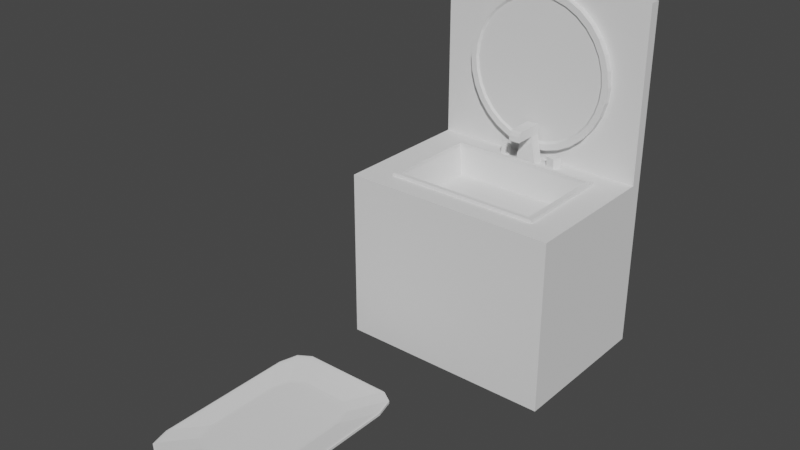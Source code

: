 # Source: basin.blend  (saved by Blender 2.81.16; exported with 4.5.12 LTS)
import bpy
from mathutils import Matrix  # noqa: F401  (used for matrix-valued properties, if any)

bpy.ops.wm.read_factory_settings(use_empty=True)
scene = bpy.context.scene
scene.name = 'Scene'

# ---- collections
col_bathroom = bpy.data.collections.new('bathroom'); scene.collection.children.link(col_bathroom)

# ---- world
world_world = bpy.data.worlds.new('World'); scene.world = world_world
world_world.use_nodes = True; world_world.node_tree.nodes.clear()
_N = world_world.node_tree.nodes; _L = world_world.node_tree.links
n0 = _N.new('ShaderNodeOutputWorld'); n0.name = 'World Output'; n0.location = (300, 300)
n1 = _N.new('ShaderNodeBackground'); n1.name = 'Background'; n1.location = (10, 300)
n1.inputs[0].default_value = (0.05088, 0.05088, 0.05088, 1.0)
_L.new(n1.outputs[0], n0.inputs[0])
n0.is_active_output = True
world_world.color = (0.05088, 0.05088, 0.05088)
world_world.use_sun_shadow = False
world_world.sun_shadow_jitter_overblur = 0.0

# ---- meshes
me_cylinder_010 = bpy.data.meshes.new('Cylinder.010')
me_cylinder_010.from_pydata([(-3.762e-08, 0.8928, -0.4404), (0.0, 1.0, 1.0), (0.1742, 0.8757, -0.4404), (0.1951, 0.9808, 1.0), (0.3417, 0.8249, -0.4404), (0.3827, 0.9239, 1.0), (0.496, 0.7424, -0.4404), (0.5556, 0.8315, 1.0), (0.6313, 0.6313, -0.4404), (0.7071, 0.7071, 1.0), (0.7424, 0.496, -0.4404), (0.8315, 0.5556, 1.0), (0.8249, 0.3417, -0.4404), (0.9239, 0.3827, 1.0), (0.8757, 0.1742, -0.4404), (0.9808, 0.1951, 1.0), (0.8928, 5.884e-08, -0.4404), (1.0, 7.55e-08, 1.0), (0.8757, -0.1742, -0.4404), (0.9808, -0.1951, 1.0), (0.8249, -0.3417, -0.4404), (0.9239, -0.3827, 1.0), (0.7424, -0.496, -0.4404), (0.8315, -0.5556, 1.0), (0.6313, -0.6313, -0.4404), (0.7071, -0.7071, 1.0), (0.496, -0.7424, -0.4404), (0.5556, -0.8315, 1.0), (0.3417, -0.8249, -0.4404), (0.3827, -0.9239, 1.0), (0.1742, -0.8757, -0.4404), (0.1951, -0.9808, 1.0), (-2.922e-07, -0.8928, -0.4404), (-3.258e-07, -1.0, 1.0), (-0.1742, -0.8757, -0.4404), (-0.1951, -0.9808, 1.0), (-0.3417, -0.8249, -0.4404), (-0.3827, -0.9239, 1.0), (-0.496, -0.7424, -0.4404), (-0.5556, -0.8315, 1.0), (-0.6313, -0.6313, -0.4404), (-0.7071, -0.7071, 1.0), (-0.7424, -0.496, -0.4404), (-0.8315, -0.5556, 1.0), (-0.8249, -0.3417, -0.4404), (-0.9239, -0.3827, 1.0), (-0.8757, -0.1742, -0.4404), (-0.9808, -0.1951, 1.0), (-0.8928, 8.699e-07, -0.4404), (-1.0, 9.656e-07, 1.0), (-0.8757, 0.1742, -0.4404), (-0.9808, 0.1951, 1.0), (-0.8249, 0.3417, -0.4404), (-0.9239, 0.3827, 1.0), (-0.7424, 0.496, -0.4404), (-0.8315, 0.5556, 1.0), (-0.6313, 0.6313, -0.4404), (-0.7071, 0.7071, 1.0), (-0.496, 0.7424, -0.4404), (-0.5556, 0.8315, 1.0), (-0.3417, 0.8249, -0.4404), (-0.3827, 0.9239, 1.0), (-0.1742, 0.8757, -0.4404), (-0.1951, 0.9808, 1.0), (0.0, 1.0, -1.0), (0.1951, 0.9808, -1.0), (0.3827, 0.9239, -1.0), (0.5556, 0.8315, -1.0), (0.7071, 0.7071, -1.0), (0.8315, 0.5556, -1.0), (0.9239, 0.3827, -1.0), (0.9808, 0.1951, -1.0), (1.0, 7.55e-08, -1.0), (0.9808, -0.1951, -1.0), (0.9239, -0.3827, -1.0), (0.8315, -0.5556, -1.0), (0.7071, -0.7071, -1.0), (0.5556, -0.8315, -1.0), (0.3827, -0.9239, -1.0), (0.1951, -0.9808, -1.0), (-3.258e-07, -1.0, -1.0), (-0.1951, -0.9808, -1.0), (-0.3827, -0.9239, -1.0), (-0.5556, -0.8315, -1.0), (-0.7071, -0.7071, -1.0), (-0.8315, -0.5556, -1.0), (-0.9239, -0.3827, -1.0), (-0.9808, -0.1951, -1.0), (-1.0, 9.656e-07, -1.0), (-0.9808, 0.1951, -1.0), (-0.9239, 0.3827, -1.0), (-0.8315, 0.5556, -1.0), (-0.7071, 0.7071, -1.0), (-0.5556, 0.8315, -1.0), (-0.3827, 0.9239, -1.0), (-0.1951, 0.9808, -1.0), (-3.041e-08, 0.9204, -1.0), (0.1796, 0.9027, -1.0), (0.3522, 0.8503, -1.0), (0.5113, 0.7653, -1.0), (0.6508, 0.6508, -1.0), (0.7653, 0.5113, -1.0), (0.8503, 0.3522, -1.0), (0.9027, 0.1796, -1.0), (0.9204, 6.328e-08, -1.0), (0.9027, -0.1796, -1.0), (0.8503, -0.3522, -1.0), (0.7653, -0.5113, -1.0), (0.6508, -0.6508, -1.0), (0.5113, -0.7653, -1.0), (0.3522, -0.8503, -1.0), (0.1796, -0.9027, -1.0), (-3.014e-07, -0.9204, -1.0), (-0.1796, -0.9027, -1.0), (-0.3522, -0.8503, -1.0), (-0.5113, -0.7653, -1.0), (-0.6508, -0.6508, -1.0), (-0.7653, -0.5113, -1.0), (-0.8503, -0.3522, -1.0), (-0.9027, -0.1796, -1.0), (-0.9204, 8.929e-07, -1.0), (-0.9027, 0.1796, -1.0), (-0.8503, 0.3522, -1.0), (-0.7653, 0.5113, -1.0), (-0.6508, 0.6508, -1.0), (-0.5113, 0.7653, -1.0), (-0.3522, 0.8503, -1.0), (-0.1796, 0.9027, -1.0)], [], [(64, 1, 3, 65), (65, 3, 5, 66), (66, 5, 7, 67), (67, 7, 9, 68), (68, 9, 11, 69), (69, 11, 13, 70), (70, 13, 15, 71), (71, 15, 17, 72), (72, 17, 19, 73), (73, 19, 21, 74), (74, 21, 23, 75), (75, 23, 25, 76), (76, 25, 27, 77), (77, 27, 29, 78), (78, 29, 31, 79), (79, 31, 33, 80), (80, 33, 35, 81), (81, 35, 37, 82), (82, 37, 39, 83), (83, 39, 41, 84), (84, 41, 43, 85), (85, 43, 45, 86), (86, 45, 47, 87), (87, 47, 49, 88), (88, 49, 51, 89), (89, 51, 53, 90), (90, 53, 55, 91), (91, 55, 57, 92), (92, 57, 59, 93), (93, 59, 61, 94), (3, 1, 63, 61, 59, 57, 55, 53, 51, 49, 47, 45, 43, 41, 39, 37, 35, 33, 31, 29, 27, 25, 23, 21, 19, 17, 15, 13, 11, 9, 7, 5), (94, 61, 63, 95), (95, 63, 1, 64), (0, 2, 4, 6, 8, 10, 12, 14, 16, 18, 20, 22, 24, 26, 28, 30, 32, 34, 36, 38, 40, 42, 44, 46, 48, 50, 52, 54, 56, 58, 60, 62), (97, 96, 64, 65), (98, 97, 65, 66), (99, 98, 66, 67), (100, 99, 67, 68), (101, 100, 68, 69), (102, 101, 69, 70), (103, 102, 70, 71), (104, 103, 71, 72), (105, 104, 72, 73), (106, 105, 73, 74), (107, 106, 74, 75), (108, 107, 75, 76), (109, 108, 76, 77), (110, 109, 77, 78), (111, 110, 78, 79), (112, 111, 79, 80), (113, 112, 80, 81), (114, 113, 81, 82), (115, 114, 82, 83), (116, 115, 83, 84), (117, 116, 84, 85), (118, 117, 85, 86), (119, 118, 86, 87), (120, 119, 87, 88), (121, 120, 88, 89), (122, 121, 89, 90), (123, 122, 90, 91), (124, 123, 91, 92), (125, 124, 92, 93), (126, 125, 93, 94), (127, 126, 94, 95), (96, 127, 95, 64), (2, 0, 96, 97), (4, 2, 97, 98), (6, 4, 98, 99), (8, 6, 99, 100), (10, 8, 100, 101), (12, 10, 101, 102), (14, 12, 102, 103), (16, 14, 103, 104), (18, 16, 104, 105), (20, 18, 105, 106), (22, 20, 106, 107), (24, 22, 107, 108), (26, 24, 108, 109), (28, 26, 109, 110), (30, 28, 110, 111), (32, 30, 111, 112), (34, 32, 112, 113), (36, 34, 113, 114), (38, 36, 114, 115), (40, 38, 115, 116), (42, 40, 116, 117), (44, 42, 117, 118), (46, 44, 118, 119), (48, 46, 119, 120), (50, 48, 120, 121), (52, 50, 121, 122), (54, 52, 122, 123), (56, 54, 123, 124), (58, 56, 124, 125), (60, 58, 125, 126), (62, 60, 126, 127), (0, 62, 127, 96)])
_uv = me_cylinder_010.uv_layers.new(name='UVMap')
_uv.uv.foreach_set('vector', [1.0, 0.5, 1.0, 1.0, 0.9688, 1.0, 0.9688, 0.5, 0.9688, 0.5, 0.9688, 1.0, 0.9375, 1.0, 0.9375, 0.5, 0.9375, 0.5, 0.9375, 1.0, 0.9062, 1.0, 0.9062, 0.5, 0.9062, 0.5, 0.9062, 1.0, 0.875, 1.0, 0.875, 0.5, 0.875, 0.5, 0.875, 1.0, 0.8438, 1.0, 0.8438, 0.5, 0.8438, 0.5, 0.8438, 1.0, 0.8125, 1.0, 0.8125, 0.5, 0.8125, 0.5, 0.8125, 1.0, 0.7812, 1.0, 0.7812, 0.5, 0.7812, 0.5, 0.7812, 1.0, 0.75, 1.0, 0.75, 0.5, 0.75, 0.5, 0.75, 1.0, 0.7188, 1.0, 0.7188, 0.5, 0.7188, 0.5, 0.7188, 1.0, 0.6875, 1.0, 0.6875, 0.5, 0.6875, 0.5, 0.6875, 1.0, 0.6562, 1.0, 0.6562, 0.5, 0.6562, 0.5, 0.6562, 1.0, 0.625, 1.0, 0.625, 0.5, 0.625, 0.5, 0.625, 1.0, 0.5938, 1.0, 0.5938, 0.5, 0.5938, 0.5, 0.5938, 1.0, 0.5625, 1.0, 0.5625, 0.5, 0.5625, 0.5, 0.5625, 1.0, 0.5312, 1.0, 0.5312, 0.5, 0.5312, 0.5, 0.5312, 1.0, 0.5, 1.0, 0.5, 0.5, 0.5, 0.5, 0.5, 1.0, 0.4688, 1.0, 0.4688, 0.5, 0.4688, 0.5, 0.4688, 1.0, 0.4375, 1.0, 0.4375, 0.5, 0.4375, 0.5, 0.4375, 1.0, 0.4062, 1.0, 0.4062, 0.5, 0.4062, 0.5, 0.4062, 1.0, 0.375, 1.0, 0.375, 0.5, 0.375, 0.5, 0.375, 1.0, 0.3438, 1.0, 0.3438, 0.5, 0.3438, 0.5, 0.3438, 1.0, 0.3125, 1.0, 0.3125, 0.5, 0.3125, 0.5, 0.3125, 1.0, 0.2812, 1.0, 0.2812, 0.5, 0.2812, 0.5, 0.2812, 1.0, 0.25, 1.0, 0.25, 0.5, 0.25, 0.5, 0.25, 1.0, 0.2188, 1.0, 0.2188, 0.5, 0.2188, 0.5, 0.2188, 1.0, 0.1875, 1.0, 0.1875, 0.5, 0.1875, 0.5, 0.1875, 1.0, 0.1562, 1.0, 0.1562, 0.5, 0.1562, 0.5, 0.1562, 1.0, 0.125, 1.0, 0.125, 0.5, 0.125, 0.5, 0.125, 1.0, 0.09375, 1.0, 0.09375, 0.5, 0.09375, 0.5, 0.09375, 1.0, 0.0625, 1.0, 0.0625, 0.5, 0.2968, 0.4854, 0.25, 0.49, 0.2032, 0.4854, 0.1582, 0.4717, 0.1167, 0.4496, 0.08029, 0.4197, 0.05045, 0.3833, 0.02827, 0.3418, 0.01461, 0.2968, 0.01, 0.25, 0.01461, 0.2032, 0.02827, 0.1582, 0.05045, 0.1167, 0.08029, 0.08029, 0.1167, 0.05045, 0.1582, 0.02827, 0.2032, 0.01461, 0.25, 0.01, 0.2968, 0.01461, 0.3418, 0.02827, 0.3833, 0.05045, 0.4197, 0.08029, 0.4496, 0.1167, 0.4717, 0.1582, 0.4854, 0.2032, 0.49, 0.25, 0.4854, 0.2968, 0.4717, 0.3418, 0.4496, 0.3833, 0.4197, 0.4197, 0.3833, 0.4496, 0.3418, 0.4717, 0.0625, 0.5, 0.0625, 1.0, 0.03125, 1.0, 0.03125, 0.5, 0.03125, 0.5, 0.03125, 1.0, 0.0, 1.0, 0.0, 0.5, 0.75, 0.4643, 0.7918, 0.4602, 0.832, 0.448, 0.869, 0.4282, 0.9015, 0.4015, 0.9282, 0.369, 0.948, 0.332, 0.9602, 0.2918, 0.9643, 0.25, 0.9602, 0.2082, 0.948, 0.168, 0.9282, 0.131, 0.9015, 0.09848, 0.869, 0.07184, 0.832, 0.05203, 0.7918, 0.03984, 0.75, 0.03572, 0.7082, 0.03984, 0.668, 0.05203, 0.631, 0.07184, 0.5985, 0.09848, 0.5718, 0.131, 0.552, 0.168, 0.5398, 0.2082, 0.5357, 0.25, 0.5398, 0.2918, 0.552, 0.332, 0.5718, 0.369, 0.5985, 0.4015, 0.631, 0.4282, 0.668, 0.448, 0.7082, 0.4602, 0.7931, 0.4666, 0.75, 0.4709, 0.75, 0.49, 0.7968, 0.4854, 0.8345, 0.4541, 0.7931, 0.4666, 0.7968, 0.4854, 0.8418, 0.4717, 0.8727, 0.4337, 0.8345, 0.4541, 0.8418, 0.4717, 0.8833, 0.4496, 0.9062, 0.4062, 0.8727, 0.4337, 0.8833, 0.4496, 0.9197, 0.4197, 0.9337, 0.3727, 0.9062, 0.4062, 0.9197, 0.4197, 0.9496, 0.3833, 0.9541, 0.3345, 0.9337, 0.3727, 0.9496, 0.3833, 0.9717, 0.3418, 0.9666, 0.2931, 0.9541, 0.3345, 0.9717, 0.3418, 0.9854, 0.2968, 0.9709, 0.25, 0.9666, 0.2931, 0.9854, 0.2968, 0.99, 0.25, 0.9666, 0.2069, 0.9709, 0.25, 0.99, 0.25, 0.9854, 0.2032, 0.9541, 0.1655, 0.9666, 0.2069, 0.9854, 0.2032, 0.9717, 0.1582, 0.9337, 0.1273, 0.9541, 0.1655, 0.9717, 0.1582, 0.9496, 0.1167, 0.9062, 0.09381, 0.9337, 0.1273, 0.9496, 0.1167, 0.9197, 0.08029, 0.8727, 0.06634, 0.9062, 0.09381, 0.9197, 0.08029, 0.8833, 0.05045, 0.8345, 0.04593, 0.8727, 0.06634, 0.8833, 0.05045, 0.8418, 0.02827, 0.7931, 0.03336, 0.8345, 0.04593, 0.8418, 0.02827, 0.7968, 0.01461, 0.75, 0.02911, 0.7931, 0.03336, 0.7968, 0.01461, 0.75, 0.01, 0.7069, 0.03336, 0.75, 0.02911, 0.75, 0.01, 0.7032, 0.01461, 0.6655, 0.04593, 0.7069, 0.03336, 0.7032, 0.01461, 0.6582, 0.02827, 0.6273, 0.06634, 0.6655, 0.04593, 0.6582, 0.02827, 0.6167, 0.05045, 0.5938, 0.09381, 0.6273, 0.06634, 0.6167, 0.05045, 0.5803, 0.08029, 0.5663, 0.1273, 0.5938, 0.09381, 0.5803, 0.08029, 0.5504, 0.1167, 0.5459, 0.1655, 0.5663, 0.1273, 0.5504, 0.1167, 0.5283, 0.1582, 0.5334, 0.2069, 0.5459, 0.1655, 0.5283, 0.1582, 0.5146, 0.2032, 0.5291, 0.25, 0.5334, 0.2069, 0.5146, 0.2032, 0.51, 0.25, 0.5334, 0.2931, 0.5291, 0.25, 0.51, 0.25, 0.5146, 0.2968, 0.5459, 0.3345, 0.5334, 0.2931, 0.5146, 0.2968, 0.5283, 0.3418, 0.5663, 0.3727, 0.5459, 0.3345, 0.5283, 0.3418, 0.5504, 0.3833, 0.5938, 0.4062, 0.5663, 0.3727, 0.5504, 0.3833, 0.5803, 0.4197, 0.6273, 0.4337, 0.5938, 0.4062, 0.5803, 0.4197, 0.6167, 0.4496, 0.6655, 0.4541, 0.6273, 0.4337, 0.6167, 0.4496, 0.6582, 0.4717, 0.7069, 0.4666, 0.6655, 0.4541, 0.6582, 0.4717, 0.7032, 0.4854, 0.75, 0.4709, 0.7069, 0.4666, 0.7032, 0.4854, 0.75, 0.49, 0.7918, 0.4602, 0.75, 0.4643, 0.75, 0.4709, 0.7931, 0.4666, 0.832, 0.448, 0.7918, 0.4602, 0.7931, 0.4666, 0.8345, 0.4541, 0.869, 0.4282, 0.832, 0.448, 0.8345, 0.4541, 0.8727, 0.4337, 0.9015, 0.4015, 0.869, 0.4282, 0.8727, 0.4337, 0.9062, 0.4062, 0.9282, 0.369, 0.9015, 0.4015, 0.9062, 0.4062, 0.9337, 0.3727, 0.948, 0.332, 0.9282, 0.369, 0.9337, 0.3727, 0.9541, 0.3345, 0.9602, 0.2918, 0.948, 0.332, 0.9541, 0.3345, 0.9666, 0.2931, 0.9643, 0.25, 0.9602, 0.2918, 0.9666, 0.2931, 0.9709, 0.25, 0.9602, 0.2082, 0.9643, 0.25, 0.9709, 0.25, 0.9666, 0.2069, 0.948, 0.168, 0.9602, 0.2082, 0.9666, 0.2069, 0.9541, 0.1655, 0.9282, 0.131, 0.948, 0.168, 0.9541, 0.1655, 0.9337, 0.1273, 0.9015, 0.09848, 0.9282, 0.131, 0.9337, 0.1273, 0.9062, 0.09381, 0.869, 0.07184, 0.9015, 0.09848, 0.9062, 0.09381, 0.8727, 0.06634, 0.832, 0.05203, 0.869, 0.07184, 0.8727, 0.06634, 0.8345, 0.04593, 0.7918, 0.03984, 0.832, 0.05203, 0.8345, 0.04593, 0.7931, 0.03336, 0.75, 0.03572, 0.7918, 0.03984, 0.7931, 0.03336, 0.75, 0.02911, 0.7082, 0.03984, 0.75, 0.03572, 0.75, 0.02911, 0.7069, 0.03336, 0.668, 0.05203, 0.7082, 0.03984, 0.7069, 0.03336, 0.6655, 0.04593, 0.631, 0.07184, 0.668, 0.05203, 0.6655, 0.04593, 0.6273, 0.06634, 0.5985, 0.09848, 0.631, 0.07184, 0.6273, 0.06634, 0.5938, 0.09381, 0.5718, 0.131, 0.5985, 0.09848, 0.5938, 0.09381, 0.5663, 0.1273, 0.552, 0.168, 0.5718, 0.131, 0.5663, 0.1273, 0.5459, 0.1655, 0.5398, 0.2082, 0.552, 0.168, 0.5459, 0.1655, 0.5334, 0.2069, 0.5357, 0.25, 0.5398, 0.2082, 0.5334, 0.2069, 0.5291, 0.25, 0.5398, 0.2918, 0.5357, 0.25, 0.5291, 0.25, 0.5334, 0.2931, 0.552, 0.332, 0.5398, 0.2918, 0.5334, 0.2931, 0.5459, 0.3345, 0.5718, 0.369, 0.552, 0.332, 0.5459, 0.3345, 0.5663, 0.3727, 0.5985, 0.4015, 0.5718, 0.369, 0.5663, 0.3727, 0.5938, 0.4062, 0.631, 0.4282, 0.5985, 0.4015, 0.5938, 0.4062, 0.6273, 0.4337, 0.668, 0.448, 0.631, 0.4282, 0.6273, 0.4337, 0.6655, 0.4541, 0.7082, 0.4602, 0.668, 0.448, 0.6655, 0.4541, 0.7069, 0.4666, 0.75, 0.4643, 0.7082, 0.4602, 0.7069, 0.4666, 0.75, 0.4709])
me_cylinder_010.use_remesh_fix_poles = True
me_cylinder_010.use_remesh_preserve_attributes = False
me_cylinder_010.use_mirror_vertex_groups = False
me_cylinder_010.update()
me_cube_022 = bpy.data.meshes.new('Cube.022')
me_cube_022.from_pydata([(-0.6171, -0.6171, 1.203), (-1.0, -1.0, 1.0), (-0.6171, 0.6171, 1.203), (-1.0, 1.0, 1.0), (0.6171, -0.6171, 1.203), (1.0, -1.0, 1.0), (0.6171, 0.6171, 1.203), (1.0, 1.0, 1.0), (-1.0, 1.0, -1.0), (-1.0, -1.0, -1.0), (1.0, 1.0, -1.0), (1.0, -1.0, -1.0)], [], [(9, 1, 3, 8), (8, 3, 7, 10), (10, 7, 5, 11), (11, 5, 1, 9), (2, 6, 4, 0), (7, 3, 1, 5), (2, 0, 9, 8), (6, 2, 8, 10), (4, 6, 10, 11), (0, 4, 11, 9)])
_uv = me_cube_022.uv_layers.new(name='UVMap')
_uv.uv.foreach_set('vector', [0.375, 0.0, 0.625, 0.0, 0.625, 0.25, 0.375, 0.25, 0.375, 0.25, 0.625, 0.25, 0.625, 0.5, 0.375, 0.5, 0.375, 0.5, 0.625, 0.5, 0.625, 0.75, 0.375, 0.75, 0.375, 0.75, 0.625, 0.75, 0.625, 1.0, 0.375, 1.0, 0.1729, 0.5479, 0.3271, 0.5479, 0.3271, 0.7021, 0.1729, 0.7021, 0.625, 0.5, 0.875, 0.5, 0.875, 0.75, 0.625, 0.75, 0.1729, 0.5479, 0.1729, 0.7021, 0.125, 0.75, 0.125, 0.5, 0.3271, 0.5479, 0.1729, 0.5479, 0.125, 0.5, 0.375, 0.5, 0.3271, 0.7021, 0.3271, 0.5479, 0.375, 0.5, 0.375, 0.75, 0.1729, 0.7021, 0.3271, 0.7021, 0.375, 0.75, 0.125, 0.75])
me_cube_022.use_remesh_fix_poles = True
me_cube_022.use_remesh_preserve_attributes = False
me_cube_022.use_mirror_vertex_groups = False
me_cube_022.update()
me_cube_020 = bpy.data.meshes.new('Cube.020')
me_cube_020.from_pydata([(-1.0, -1.0, -1.0), (-1.0, -1.0, 1.0), (-1.0, 1.0, -1.0), (1.0, -1.0, -1.0), (1.0, -1.0, 1.0), (1.0, 1.0, -1.0), (-1.0, -1.0, 0.0), (-0.634, 0.634, -0.1708), (0.634, 0.634, -0.1708), (1.0, -1.0, 0.0), (-1.0, -0.8561, -1.0), (-1.0, -0.8561, 1.0), (1.0, -0.8561, -1.0), (1.0, -0.8561, 1.0), (0.634, -0.4901, -0.1708), (-0.634, -0.4901, -0.1708), (-1.0, 1.0, 0.0), (1.0, 1.0, 0.0), (-0.2023, -0.7188, 0.0), (0.2023, -0.7188, 0.0), (-0.7235, 0.7235, 0.0), (0.7235, 0.7235, 0.0), (-0.2012, -0.6733, 0.0), (0.2012, -0.6733, 0.0), (-0.674, 0.674, 0.0), (0.674, 0.674, 0.0), (-0.674, -0.5301, 0.0), (0.674, -0.5301, 0.0), (-0.7235, 0.7235, 0.02006), (0.7235, 0.7235, 0.02006), (-0.7235, -0.5796, 0.02006), (0.7235, -0.5796, 0.02006), (-0.674, 0.674, 0.02006), (0.674, 0.674, 0.02006), (-0.674, -0.5301, 0.02006), (0.674, -0.5301, 0.02006), (0.3107, -0.761, 0.0), (-0.3107, -0.761, 0.0), (0.2794, -0.6551, 0.0), (-0.2794, -0.6551, 0.0), (0.05767, -0.7537, 0.1633), (-0.05767, -0.7537, 0.1633), (0.0342, -0.4718, 0.1633), (-0.0342, -0.4718, 0.1633), (0.05767, -0.7537, 0.2204), (-0.05767, -0.7537, 0.2204), (0.05181, -0.6227, 0.2204), (-0.05181, -0.6227, 0.2204), (0.0342, -0.3895, 0.1633), (-0.0342, -0.3895, 0.1633), (0.05181, -0.3526, 0.1723), (0.05181, -0.4008, 0.2204), (0.05181, -0.3591, 0.1964), (0.05181, -0.3767, 0.214), (-0.05181, -0.4008, 0.2204), (-0.05181, -0.3526, 0.1723), (-0.05181, -0.3767, 0.214), (-0.05181, -0.3591, 0.1964), (0.05181, -0.6227, 0.1633), (-0.05181, -0.6227, 0.1633), (0.05181, -0.3526, 0.1633), (-0.05181, -0.3526, 0.1633), (0.0342, -0.4718, 0.1594), (-0.0342, -0.4718, 0.1594), (0.0342, -0.3895, 0.1594), (-0.0342, -0.3895, 0.1594), (0.0342, -0.4718, 0.1543), (-0.0342, -0.4718, 0.1543), (0.0342, -0.3895, 0.1543), (-0.0342, -0.3895, 0.1543), (-1.0, -0.8561, 0.0), (-0.7235, -0.5796, 0.0), (1.0, -0.8561, 0.0), (0.7235, -0.5796, 0.0), (-0.1107, -0.7537, 0.0), (-0.0995, -0.6227, 0.0), (0.1107, -0.7537, 0.0), (0.0995, -0.6227, 0.0), (-0.3107, -0.761, 0.06232), (-0.2794, -0.6551, 0.06232), (0.3107, -0.761, 0.06232), (0.2794, -0.6551, 0.06232), (-0.2023, -0.7188, 0.06232), (-0.2012, -0.6733, 0.06232), (0.2023, -0.7188, 0.06232), (0.2012, -0.6733, 0.06232)], [], [(72, 13, 4, 9), (9, 4, 1, 6), (10, 12, 3, 0), (13, 11, 1, 4), (3, 9, 6, 0), (12, 72, 9, 3), (2, 16, 17, 5), (10, 70, 16, 2), (0, 6, 70, 10), (5, 17, 72, 12), (7, 15, 14, 8), (2, 5, 12, 10), (72, 70, 11, 13), (6, 1, 11, 70), (20, 21, 17, 16), (71, 20, 16, 70), (75, 74, 41, 59), (21, 73, 72, 17), (26, 24, 32, 34), (21, 20, 28, 29), (25, 27, 35, 33), (71, 73, 31, 30), (7, 8, 25, 24), (15, 7, 24, 26), (14, 15, 26, 27), (8, 14, 27, 25), (32, 33, 29, 28), (34, 32, 28, 30), (35, 34, 30, 31), (33, 35, 31, 29), (73, 21, 29, 31), (20, 71, 30, 28), (27, 26, 34, 35), (24, 25, 33, 32), (76, 74, 70, 72), (75, 77, 73, 71), (37, 18, 82, 78), (38, 23, 85, 81), (41, 40, 44, 45), (74, 76, 40, 41), (76, 77, 58, 40), (77, 75, 59, 58), (46, 47, 45, 44), (40, 58, 46, 44), (59, 47, 54, 56, 57, 55, 61), (59, 41, 45, 47), (46, 58, 60, 50, 52, 53, 51), (47, 46, 51, 54), (42, 43, 63, 62), (50, 55, 57, 52), (52, 57, 56, 53), (53, 56, 54, 51), (60, 61, 55, 50), (43, 42, 58, 59), (48, 49, 61, 60), (42, 48, 60, 58), (49, 43, 59, 61), (63, 65, 69, 67), (43, 49, 65, 63), (49, 48, 64, 65), (48, 42, 62, 64), (66, 67, 69, 68), (65, 64, 68, 69), (64, 62, 66, 68), (62, 63, 67, 66), (37, 39, 71, 70), (38, 36, 72, 73), (22, 18, 74, 75), (19, 23, 77, 76), (36, 19, 76, 72), (18, 37, 70, 74), (39, 22, 75, 71), (23, 38, 73, 77), (82, 83, 79, 78), (85, 84, 80, 81), (23, 19, 84, 85), (36, 38, 81, 80), (22, 39, 79, 83), (19, 36, 80, 84), (18, 22, 83, 82), (39, 37, 78, 79)])
_uv = me_cube_020.uv_layers.new(name='UVMap')
_uv.uv.foreach_set('vector', [0.5, 0.625, 0.625, 0.625, 0.625, 0.75, 0.5, 0.75, 0.5, 0.75, 0.625, 0.75, 0.625, 1.0, 0.5, 1.0, 0.125, 0.625, 0.375, 0.625, 0.375, 0.75, 0.125, 0.75, 0.625, 0.625, 0.875, 0.625, 0.875, 0.75, 0.625, 0.75, 0.375, 0.75, 0.5, 0.75, 0.5, 1.0, 0.375, 1.0, 0.375, 0.625, 0.5, 0.625, 0.5, 0.75, 0.375, 0.75, 0.375, 0.25, 0.5, 0.25, 0.5, 0.5, 0.375, 0.5, 0.375, 0.125, 0.5, 0.125, 0.5, 0.25, 0.375, 0.25, 0.375, 0.0, 0.5, 0.0, 0.5, 0.125, 0.375, 0.125, 0.375, 0.5, 0.5, 0.5, 0.5, 0.625, 0.375, 0.625, 0.5, 0.2837, 0.5, 0.2285, 0.5, 0.5215, 0.5, 0.4663, 0.125, 0.5, 0.375, 0.5, 0.375, 0.625, 0.125, 0.625, 0.5, 0.625, 0.5, 0.125, 0.875, 0.625, 0.625, 0.625, 0.5, 0.0, 0.625, 0.0, 0.625, 0.125, 0.5, 0.125, 0.5, 0.2742, 0.5, 0.4758, 0.5, 0.5, 0.5, 0.25, 0.5, 0.2044, 0.5, 0.2742, 0.5, 0.25, 0.5, 0.125, 0.5, 0.2105, 0.5, 0.1886, 0.5, 0.1886, 0.5, 0.2105, 0.5, 0.4758, 0.5, 0.5456, 0.5, 0.625, 0.5, 0.5, 0.5, 0.2178, 0.5, 0.2794, 0.5, 0.2794, 0.5, 0.2178, 0.5, 0.4758, 0.5, 0.2742, 0.5, 0.2742, 0.5, 0.4758, 0.5, 0.4706, 0.5, 0.5322, 0.5, 0.5322, 0.5, 0.4706, 0.5, 0.2044, 0.5, 0.5456, 0.5, 0.5456, 0.5, 0.2044, 0.5, 0.2837, 0.5, 0.4663, 0.5, 0.4706, 0.5, 0.2794, 0.5, 0.2285, 0.5, 0.2837, 0.5, 0.2794, 0.5, 0.2178, 0.5, 0.5215, 0.5, 0.2285, 0.5, 0.2178, 0.5, 0.5322, 0.5, 0.4663, 0.5, 0.5215, 0.5, 0.5322, 0.5, 0.4706, 0.5, 0.2794, 0.5, 0.4706, 0.5, 0.4758, 0.5, 0.2742, 0.5, 0.2178, 0.5, 0.2794, 0.5, 0.2742, 0.5, 0.2044, 0.5, 0.5322, 0.5, 0.2178, 0.5, 0.2044, 0.5, 0.5456, 0.5, 0.4706, 0.5, 0.5322, 0.5, 0.5456, 0.5, 0.4758, 0.5, 0.5456, 0.5, 0.4758, 0.5, 0.4758, 0.5, 0.5456, 0.5, 0.2742, 0.5, 0.2044, 0.5, 0.2044, 0.5, 0.2742, 0.5, 0.5322, 0.5, 0.2178, 0.5, 0.2178, 0.5, 0.5322, 0.5, 0.2794, 0.5, 0.4706, 0.5, 0.4706, 0.5, 0.2794, 0.5, 0.5614, 0.5, 0.1886, 0.5, 0.125, 0.5, 0.625, 0.5, 0.2105, 0.5, 0.5395, 0.5, 0.5456, 0.5, 0.2044, 0.5, 0.1316, 0.5, 0.1902, 0.5, 0.1902, 0.5, 0.1316, 0.5, 0.5492, 0.5, 0.5423, 0.5, 0.5423, 0.5, 0.5492, 0.5, 0.1886, 0.5, 0.5614, 0.5, 0.5614, 0.5, 0.1886, 0.5, 0.1886, 0.5, 0.5614, 0.5, 0.5614, 0.5, 0.1886, 0.5, 0.5614, 0.5, 0.5395, 0.5, 0.5395, 0.5, 0.5614, 0.5, 0.5395, 0.5, 0.2105, 0.5, 0.2105, 0.5, 0.5395, 0.5, 0.5395, 0.5, 0.2105, 0.5, 0.1886, 0.5, 0.5614, 0.5, 0.5614, 0.5, 0.5395, 0.5, 0.5395, 0.5, 0.5614, 0.5, 0.2105, 0.5, 0.2105, 0.5, 0.2105, 0.5, 0.2105, 0.5, 0.2105, 0.5, 0.2105, 0.5, 0.2105, 0.5, 0.2105, 0.5, 0.1886, 0.5, 0.1886, 0.5, 0.2105, 0.5, 0.5395, 0.5, 0.5395, 0.5, 0.5395, 0.5, 0.5395, 0.5, 0.5395, 0.5, 0.5395, 0.5, 0.5395, 0.5, 0.2105, 0.5, 0.5395, 0.5, 0.5395, 0.5, 0.2105, 0.5, 0.4836, 0.5, 0.2664, 0.5, 0.2664, 0.5, 0.4836, 0.5, 0.5395, 0.5, 0.2105, 0.5, 0.2105, 0.5, 0.5395, 0.5, 0.5395, 0.5, 0.2105, 0.5, 0.2105, 0.5, 0.5395, 0.5, 0.5395, 0.5, 0.2105, 0.5, 0.2105, 0.5, 0.5395, 0.5, 0.5395, 0.5, 0.2105, 0.5, 0.2105, 0.5, 0.5395, 0.5, 0.2664, 0.5, 0.4836, 0.5, 0.5395, 0.5, 0.2105, 0.5, 0.4836, 0.5, 0.2664, 0.5, 0.2105, 0.5, 0.5395, 0.5, 0.4836, 0.5, 0.4836, 0.5, 0.5395, 0.5, 0.5395, 0.5, 0.2664, 0.5, 0.2664, 0.5, 0.2105, 0.5, 0.2105, 0.5, 0.2664, 0.5, 0.2664, 0.5, 0.2664, 0.5, 0.2664, 0.5, 0.2664, 0.5, 0.2664, 0.5, 0.2664, 0.5, 0.2664, 0.5, 0.2664, 0.5, 0.4836, 0.5, 0.4836, 0.5, 0.2664, 0.5, 0.4836, 0.5, 0.4836, 0.5, 0.4836, 0.5, 0.4836, 0.5, 0.4836, 0.5, 0.2664, 0.5, 0.2664, 0.5, 0.4836, 0.5, 0.2664, 0.5, 0.4836, 0.5, 0.4836, 0.5, 0.2664, 0.5, 0.4836, 0.5, 0.4836, 0.5, 0.4836, 0.5, 0.4836, 0.5, 0.4836, 0.5, 0.2664, 0.5, 0.2664, 0.5, 0.4836, 0.5, 0.1316, 0.5, 0.2008, 0.5, 0.2044, 0.5, 0.125, 0.5, 0.5492, 0.5, 0.6184, 0.5, 0.625, 0.5, 0.5456, 0.5, 0.2077, 0.5, 0.1902, 0.5, 0.1886, 0.5, 0.2105, 0.5, 0.5598, 0.5, 0.5423, 0.5, 0.5395, 0.5, 0.5614, 0.5, 0.6184, 0.5, 0.5598, 0.5, 0.5614, 0.5, 0.625, 0.5, 0.1902, 0.5, 0.1316, 0.5, 0.125, 0.5, 0.1886, 0.5, 0.2008, 0.5, 0.2077, 0.5, 0.2105, 0.5, 0.2044, 0.5, 0.5423, 0.5, 0.5492, 0.5, 0.5456, 0.5, 0.5395, 0.5, 0.1902, 0.5, 0.2077, 0.5, 0.2008, 0.5, 0.1316, 0.5, 0.5423, 0.5, 0.5598, 0.5, 0.6184, 0.5, 0.5492, 0.5, 0.5423, 0.5, 0.5598, 0.5, 0.5598, 0.5, 0.5423, 0.5, 0.6184, 0.5, 0.5492, 0.5, 0.5492, 0.5, 0.6184, 0.5, 0.2077, 0.5, 0.2008, 0.5, 0.2008, 0.5, 0.2077, 0.5, 0.5598, 0.5, 0.6184, 0.5, 0.6184, 0.5, 0.5598, 0.5, 0.1902, 0.5, 0.2077, 0.5, 0.2077, 0.5, 0.1902, 0.5, 0.2008, 0.5, 0.1316, 0.5, 0.1316, 0.5, 0.2008])
me_cube_020.use_remesh_fix_poles = True
me_cube_020.use_remesh_preserve_attributes = False
me_cube_020.use_mirror_vertex_groups = False
me_cube_020.update()

# ---- objects
ob_mirror = bpy.data.objects.new('mirror', me_cylinder_010)
ob_bathmat = bpy.data.objects.new('bathmat', me_cube_022)
ob_basin = bpy.data.objects.new('basin', me_cube_020)

# ---- transforms, parenting, visibility, modifiers, constraints
ob_mirror.location = (7.601, 43.47, 10.59)
ob_mirror.rotation_euler = (1.571, 0.0, -3.142)
ob_mirror.scale = (3.06, 3.158, 0.1423)
ob_mirror.lineart.crease_threshold = 0.0
ob_bathmat.location = (5.195, 31.15, 0.1205)
ob_bathmat.scale = (2.564, 3.893, -0.07221)
ob_bathmat.lineart.crease_threshold = 0.0
_m = ob_bathmat.modifiers.new('Bevel', 'BEVEL')
_m.width = 0.28
_m.width_pct = 0.28
_m.segments = 2
_m.limit_method = 'NONE'
ob_basin.location = (7.601, 40.91, 6.989)
ob_basin.rotation_euler = (0.0, 0.0, -3.142)
ob_basin.scale = (4.332, 3.156, 6.933)
ob_basin.lineart.crease_threshold = 0.0

# ---- collection membership
col_bathroom.objects.link(ob_mirror)
col_bathroom.objects.link(ob_bathmat)
col_bathroom.objects.link(ob_basin)

# ---- scene / render settings (as saved in the file)
scene.frame_start = 1; scene.frame_end = 250; scene.frame_set(1)
scene.render.engine = 'BLENDER_EEVEE_NEXT'
scene.cycles.use_denoising = False
scene.cycles.samples = 128
scene.cycles.sampling_pattern = 'TABULATED_SOBOL'
scene.cycles.use_adaptive_sampling = False
scene.cycles.use_light_tree = False
scene.view_settings.view_transform = 'Filmic'
bpy.context.view_layer.update()

# ---- added for rendering (the .blend has no active camera and no usable light): camera, sun
cam_auto = bpy.data.cameras.new('AutoCamera')
cam_auto.lens = 50.0
cam_auto.sensor_width = 36.0
cam_auto.clip_end = 1000.0
ob_auto_camera = bpy.data.objects.new('AutoCamera', cam_auto)
scene.collection.objects.link(ob_auto_camera)
ob_auto_camera.location = (29.2162, 9.34327, 24.5252)
ob_auto_camera.rotation_euler = (1.09748, -7.21219e-08, 0.694738)
scene.camera = ob_auto_camera
light_auto_sun = bpy.data.lights.new('AutoSun', 'SUN')
light_auto_sun.energy = 3.0
light_auto_sun.angle = 0.0523599
ob_auto_sun = bpy.data.objects.new('AutoSun', light_auto_sun)
scene.collection.objects.link(ob_auto_sun)
ob_auto_sun.rotation_euler = (0.872665, 0.174533, 0.523599)
bpy.context.view_layer.update()
